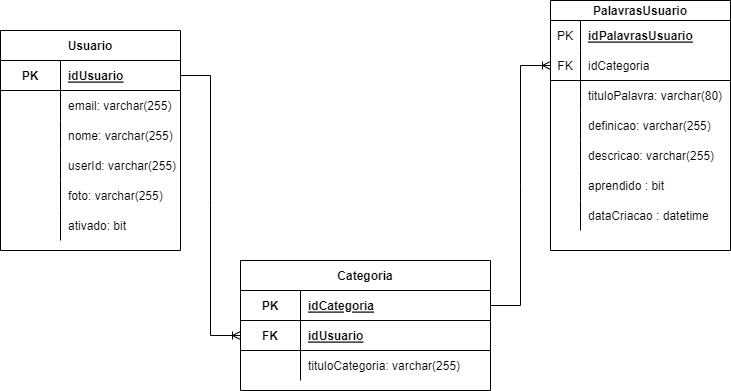

The diagram above was exported from draw.io. Its source (the exported page's mxGraphModel, read from the mxfile embedded in the PNG):
<mxGraphModel dx="1038" dy="579" grid="1" gridSize="10" guides="1" tooltips="1" connect="1" arrows="1" fold="1" page="1" pageScale="1" pageWidth="827" pageHeight="1169" math="0" shadow="0">
  <root>
    <mxCell id="BHOm-FVCa-HRF7TYZe_W-0" />
    <mxCell id="BHOm-FVCa-HRF7TYZe_W-1" parent="BHOm-FVCa-HRF7TYZe_W-0" />
    <mxCell id="cLUZGT3sgF4Qy4oNZ-go-7" value="Usuario" style="shape=table;startSize=30;container=1;collapsible=1;childLayout=tableLayout;fixedRows=1;rowLines=0;fontStyle=1;align=center;resizeLast=1;fontSize=12;" parent="BHOm-FVCa-HRF7TYZe_W-1" vertex="1">
      <mxGeometry x="290" y="200" width="180" height="220" as="geometry" />
    </mxCell>
    <mxCell id="cLUZGT3sgF4Qy4oNZ-go-11" value="" style="shape=tableRow;horizontal=0;startSize=0;swimlaneHead=0;swimlaneBody=0;fillColor=none;collapsible=0;dropTarget=0;points=[[0,0.5],[1,0.5]];portConstraint=eastwest;top=0;left=0;right=0;bottom=1;fontSize=12;" parent="cLUZGT3sgF4Qy4oNZ-go-7" vertex="1">
      <mxGeometry y="30" width="180" height="30" as="geometry" />
    </mxCell>
    <mxCell id="cLUZGT3sgF4Qy4oNZ-go-12" value="PK" style="shape=partialRectangle;connectable=0;fillColor=none;top=0;left=0;bottom=0;right=0;fontStyle=1;overflow=hidden;fontSize=12;" parent="cLUZGT3sgF4Qy4oNZ-go-11" vertex="1">
      <mxGeometry width="60" height="30" as="geometry">
        <mxRectangle width="60" height="30" as="alternateBounds" />
      </mxGeometry>
    </mxCell>
    <mxCell id="cLUZGT3sgF4Qy4oNZ-go-13" value="idUsuario" style="shape=partialRectangle;connectable=0;fillColor=none;top=0;left=0;bottom=0;right=0;align=left;spacingLeft=6;fontStyle=5;overflow=hidden;fontSize=12;" parent="cLUZGT3sgF4Qy4oNZ-go-11" vertex="1">
      <mxGeometry x="60" width="120" height="30" as="geometry">
        <mxRectangle width="120" height="30" as="alternateBounds" />
      </mxGeometry>
    </mxCell>
    <mxCell id="cLUZGT3sgF4Qy4oNZ-go-14" value="" style="shape=tableRow;horizontal=0;startSize=0;swimlaneHead=0;swimlaneBody=0;fillColor=none;collapsible=0;dropTarget=0;points=[[0,0.5],[1,0.5]];portConstraint=eastwest;top=0;left=0;right=0;bottom=0;fontSize=12;" parent="cLUZGT3sgF4Qy4oNZ-go-7" vertex="1">
      <mxGeometry y="60" width="180" height="30" as="geometry" />
    </mxCell>
    <mxCell id="cLUZGT3sgF4Qy4oNZ-go-15" value="" style="shape=partialRectangle;connectable=0;fillColor=none;top=0;left=0;bottom=0;right=0;editable=1;overflow=hidden;fontSize=12;" parent="cLUZGT3sgF4Qy4oNZ-go-14" vertex="1">
      <mxGeometry width="60" height="30" as="geometry">
        <mxRectangle width="60" height="30" as="alternateBounds" />
      </mxGeometry>
    </mxCell>
    <mxCell id="cLUZGT3sgF4Qy4oNZ-go-16" value="email: varchar(255)" style="shape=partialRectangle;connectable=0;fillColor=none;top=0;left=0;bottom=0;right=0;align=left;spacingLeft=6;overflow=hidden;fontSize=12;" parent="cLUZGT3sgF4Qy4oNZ-go-14" vertex="1">
      <mxGeometry x="60" width="120" height="30" as="geometry">
        <mxRectangle width="120" height="30" as="alternateBounds" />
      </mxGeometry>
    </mxCell>
    <mxCell id="cLUZGT3sgF4Qy4oNZ-go-17" value="" style="shape=tableRow;horizontal=0;startSize=0;swimlaneHead=0;swimlaneBody=0;fillColor=none;collapsible=0;dropTarget=0;points=[[0,0.5],[1,0.5]];portConstraint=eastwest;top=0;left=0;right=0;bottom=0;fontSize=12;" parent="cLUZGT3sgF4Qy4oNZ-go-7" vertex="1">
      <mxGeometry y="90" width="180" height="30" as="geometry" />
    </mxCell>
    <mxCell id="cLUZGT3sgF4Qy4oNZ-go-18" value="" style="shape=partialRectangle;connectable=0;fillColor=none;top=0;left=0;bottom=0;right=0;editable=1;overflow=hidden;fontSize=12;" parent="cLUZGT3sgF4Qy4oNZ-go-17" vertex="1">
      <mxGeometry width="60" height="30" as="geometry">
        <mxRectangle width="60" height="30" as="alternateBounds" />
      </mxGeometry>
    </mxCell>
    <mxCell id="cLUZGT3sgF4Qy4oNZ-go-19" value="nome: varchar(255)" style="shape=partialRectangle;connectable=0;fillColor=none;top=0;left=0;bottom=0;right=0;align=left;spacingLeft=6;overflow=hidden;fontSize=12;" parent="cLUZGT3sgF4Qy4oNZ-go-17" vertex="1">
      <mxGeometry x="60" width="120" height="30" as="geometry">
        <mxRectangle width="120" height="30" as="alternateBounds" />
      </mxGeometry>
    </mxCell>
    <mxCell id="cLUZGT3sgF4Qy4oNZ-go-20" value="" style="shape=tableRow;horizontal=0;startSize=0;swimlaneHead=0;swimlaneBody=0;fillColor=none;collapsible=0;dropTarget=0;points=[[0,0.5],[1,0.5]];portConstraint=eastwest;top=0;left=0;right=0;bottom=0;fontSize=12;" parent="cLUZGT3sgF4Qy4oNZ-go-7" vertex="1">
      <mxGeometry y="120" width="180" height="30" as="geometry" />
    </mxCell>
    <mxCell id="cLUZGT3sgF4Qy4oNZ-go-21" value="" style="shape=partialRectangle;connectable=0;fillColor=none;top=0;left=0;bottom=0;right=0;editable=1;overflow=hidden;fontSize=12;" parent="cLUZGT3sgF4Qy4oNZ-go-20" vertex="1">
      <mxGeometry width="60" height="30" as="geometry">
        <mxRectangle width="60" height="30" as="alternateBounds" />
      </mxGeometry>
    </mxCell>
    <mxCell id="cLUZGT3sgF4Qy4oNZ-go-22" value="userId: varchar(255)" style="shape=partialRectangle;connectable=0;fillColor=none;top=0;left=0;bottom=0;right=0;align=left;spacingLeft=6;overflow=hidden;fontSize=12;" parent="cLUZGT3sgF4Qy4oNZ-go-20" vertex="1">
      <mxGeometry x="60" width="120" height="30" as="geometry">
        <mxRectangle width="120" height="30" as="alternateBounds" />
      </mxGeometry>
    </mxCell>
    <mxCell id="cLUZGT3sgF4Qy4oNZ-go-23" value="" style="shape=tableRow;horizontal=0;startSize=0;swimlaneHead=0;swimlaneBody=0;fillColor=none;collapsible=0;dropTarget=0;points=[[0,0.5],[1,0.5]];portConstraint=eastwest;top=0;left=0;right=0;bottom=0;fontSize=12;" parent="cLUZGT3sgF4Qy4oNZ-go-7" vertex="1">
      <mxGeometry y="150" width="180" height="30" as="geometry" />
    </mxCell>
    <mxCell id="cLUZGT3sgF4Qy4oNZ-go-24" value="" style="shape=partialRectangle;connectable=0;fillColor=none;top=0;left=0;bottom=0;right=0;editable=1;overflow=hidden;fontSize=12;" parent="cLUZGT3sgF4Qy4oNZ-go-23" vertex="1">
      <mxGeometry width="60" height="30" as="geometry">
        <mxRectangle width="60" height="30" as="alternateBounds" />
      </mxGeometry>
    </mxCell>
    <mxCell id="cLUZGT3sgF4Qy4oNZ-go-25" value="foto: varchar(255)" style="shape=partialRectangle;connectable=0;fillColor=none;top=0;left=0;bottom=0;right=0;align=left;spacingLeft=6;overflow=hidden;fontSize=12;" parent="cLUZGT3sgF4Qy4oNZ-go-23" vertex="1">
      <mxGeometry x="60" width="120" height="30" as="geometry">
        <mxRectangle width="120" height="30" as="alternateBounds" />
      </mxGeometry>
    </mxCell>
    <mxCell id="Xp9KRjz3Iol4NCc22MZR-0" value="" style="shape=tableRow;horizontal=0;startSize=0;swimlaneHead=0;swimlaneBody=0;fillColor=none;collapsible=0;dropTarget=0;points=[[0,0.5],[1,0.5]];portConstraint=eastwest;top=0;left=0;right=0;bottom=0;fontSize=12;" parent="cLUZGT3sgF4Qy4oNZ-go-7" vertex="1">
      <mxGeometry y="180" width="180" height="30" as="geometry" />
    </mxCell>
    <mxCell id="Xp9KRjz3Iol4NCc22MZR-1" value="" style="shape=partialRectangle;connectable=0;fillColor=none;top=0;left=0;bottom=0;right=0;editable=1;overflow=hidden;fontSize=12;" parent="Xp9KRjz3Iol4NCc22MZR-0" vertex="1">
      <mxGeometry width="60" height="30" as="geometry">
        <mxRectangle width="60" height="30" as="alternateBounds" />
      </mxGeometry>
    </mxCell>
    <mxCell id="Xp9KRjz3Iol4NCc22MZR-2" value="ativado: bit" style="shape=partialRectangle;connectable=0;fillColor=none;top=0;left=0;bottom=0;right=0;align=left;spacingLeft=6;overflow=hidden;fontSize=12;" parent="Xp9KRjz3Iol4NCc22MZR-0" vertex="1">
      <mxGeometry x="60" width="120" height="30" as="geometry">
        <mxRectangle width="120" height="30" as="alternateBounds" />
      </mxGeometry>
    </mxCell>
    <mxCell id="_75o64aLXUpikpEKsATQ-0" value="PalavrasUsuario" style="shape=table;startSize=20;container=1;collapsible=1;childLayout=tableLayout;fixedRows=1;rowLines=0;fontStyle=1;align=center;resizeLast=1;fontSize=12;" parent="BHOm-FVCa-HRF7TYZe_W-1" vertex="1">
      <mxGeometry x="840" y="170" width="180" height="250" as="geometry" />
    </mxCell>
    <mxCell id="_75o64aLXUpikpEKsATQ-16" value="" style="shape=tableRow;horizontal=0;startSize=0;swimlaneHead=0;swimlaneBody=0;fillColor=none;collapsible=0;dropTarget=0;points=[[0,0.5],[1,0.5]];portConstraint=eastwest;top=0;left=0;right=0;bottom=0;fontSize=12;" parent="_75o64aLXUpikpEKsATQ-0" vertex="1">
      <mxGeometry y="20" width="180" height="30" as="geometry" />
    </mxCell>
    <mxCell id="_75o64aLXUpikpEKsATQ-17" value="PK" style="shape=partialRectangle;connectable=0;fillColor=none;top=0;left=0;bottom=0;right=0;fontStyle=0;overflow=hidden;fontSize=12;" parent="_75o64aLXUpikpEKsATQ-16" vertex="1">
      <mxGeometry width="30" height="30" as="geometry">
        <mxRectangle width="30" height="30" as="alternateBounds" />
      </mxGeometry>
    </mxCell>
    <mxCell id="_75o64aLXUpikpEKsATQ-18" value="idPalavrasUsuario" style="shape=partialRectangle;connectable=0;fillColor=none;top=0;left=0;bottom=0;right=0;align=left;spacingLeft=6;fontStyle=5;overflow=hidden;fontSize=12;" parent="_75o64aLXUpikpEKsATQ-16" vertex="1">
      <mxGeometry x="30" width="150" height="30" as="geometry">
        <mxRectangle width="150" height="30" as="alternateBounds" />
      </mxGeometry>
    </mxCell>
    <mxCell id="_75o64aLXUpikpEKsATQ-22" value="" style="shape=tableRow;horizontal=0;startSize=0;swimlaneHead=0;swimlaneBody=0;fillColor=none;collapsible=0;dropTarget=0;points=[[0,0.5],[1,0.5]];portConstraint=eastwest;top=0;left=0;right=0;bottom=1;fontSize=12;" parent="_75o64aLXUpikpEKsATQ-0" vertex="1">
      <mxGeometry y="50" width="180" height="30" as="geometry" />
    </mxCell>
    <mxCell id="_75o64aLXUpikpEKsATQ-23" value="FK" style="shape=partialRectangle;connectable=0;fillColor=none;top=0;left=0;bottom=0;right=0;fontStyle=0;overflow=hidden;fontSize=12;" parent="_75o64aLXUpikpEKsATQ-22" vertex="1">
      <mxGeometry width="30" height="30" as="geometry">
        <mxRectangle width="30" height="30" as="alternateBounds" />
      </mxGeometry>
    </mxCell>
    <mxCell id="_75o64aLXUpikpEKsATQ-24" value="idCategoria" style="shape=partialRectangle;connectable=0;fillColor=none;top=0;left=0;bottom=0;right=0;align=left;spacingLeft=6;fontStyle=0;overflow=hidden;fontSize=12;" parent="_75o64aLXUpikpEKsATQ-22" vertex="1">
      <mxGeometry x="30" width="150" height="30" as="geometry">
        <mxRectangle width="150" height="30" as="alternateBounds" />
      </mxGeometry>
    </mxCell>
    <mxCell id="BHOm-FVCa-HRF7TYZe_W-19" value="" style="shape=tableRow;horizontal=0;startSize=0;swimlaneHead=0;swimlaneBody=0;fillColor=none;collapsible=0;dropTarget=0;points=[[0,0.5],[1,0.5]];portConstraint=eastwest;top=0;left=0;right=0;bottom=0;fontSize=12;" parent="_75o64aLXUpikpEKsATQ-0" vertex="1">
      <mxGeometry y="80" width="180" height="30" as="geometry" />
    </mxCell>
    <mxCell id="BHOm-FVCa-HRF7TYZe_W-20" value="" style="shape=partialRectangle;connectable=0;fillColor=none;top=0;left=0;bottom=0;right=0;editable=1;overflow=hidden;fontSize=12;" parent="BHOm-FVCa-HRF7TYZe_W-19" vertex="1">
      <mxGeometry width="30" height="30" as="geometry">
        <mxRectangle width="30" height="30" as="alternateBounds" />
      </mxGeometry>
    </mxCell>
    <mxCell id="BHOm-FVCa-HRF7TYZe_W-21" value="tituloPalavra: varchar(80)" style="shape=partialRectangle;connectable=0;fillColor=none;top=0;left=0;bottom=0;right=0;align=left;spacingLeft=6;overflow=hidden;fontSize=12;" parent="BHOm-FVCa-HRF7TYZe_W-19" vertex="1">
      <mxGeometry x="30" width="150" height="30" as="geometry">
        <mxRectangle width="150" height="30" as="alternateBounds" />
      </mxGeometry>
    </mxCell>
    <mxCell id="BHOm-FVCa-HRF7TYZe_W-25" value="" style="shape=tableRow;horizontal=0;startSize=0;swimlaneHead=0;swimlaneBody=0;fillColor=none;collapsible=0;dropTarget=0;points=[[0,0.5],[1,0.5]];portConstraint=eastwest;top=0;left=0;right=0;bottom=0;fontSize=12;" parent="_75o64aLXUpikpEKsATQ-0" vertex="1">
      <mxGeometry y="110" width="180" height="30" as="geometry" />
    </mxCell>
    <mxCell id="BHOm-FVCa-HRF7TYZe_W-26" value="" style="shape=partialRectangle;connectable=0;fillColor=none;top=0;left=0;bottom=0;right=0;editable=1;overflow=hidden;fontSize=12;" parent="BHOm-FVCa-HRF7TYZe_W-25" vertex="1">
      <mxGeometry width="30" height="30" as="geometry">
        <mxRectangle width="30" height="30" as="alternateBounds" />
      </mxGeometry>
    </mxCell>
    <mxCell id="BHOm-FVCa-HRF7TYZe_W-27" value="definicao: varchar(255)" style="shape=partialRectangle;connectable=0;fillColor=none;top=0;left=0;bottom=0;right=0;align=left;spacingLeft=6;overflow=hidden;fontSize=12;" parent="BHOm-FVCa-HRF7TYZe_W-25" vertex="1">
      <mxGeometry x="30" width="150" height="30" as="geometry">
        <mxRectangle width="150" height="30" as="alternateBounds" />
      </mxGeometry>
    </mxCell>
    <mxCell id="-CJi5OY7o-g9V_LBo7jm-0" value="" style="shape=tableRow;horizontal=0;startSize=0;swimlaneHead=0;swimlaneBody=0;fillColor=none;collapsible=0;dropTarget=0;points=[[0,0.5],[1,0.5]];portConstraint=eastwest;top=0;left=0;right=0;bottom=0;fontSize=12;" parent="_75o64aLXUpikpEKsATQ-0" vertex="1">
      <mxGeometry y="140" width="180" height="30" as="geometry" />
    </mxCell>
    <mxCell id="-CJi5OY7o-g9V_LBo7jm-1" value="" style="shape=partialRectangle;connectable=0;fillColor=none;top=0;left=0;bottom=0;right=0;editable=1;overflow=hidden;fontSize=12;" parent="-CJi5OY7o-g9V_LBo7jm-0" vertex="1">
      <mxGeometry width="30" height="30" as="geometry">
        <mxRectangle width="30" height="30" as="alternateBounds" />
      </mxGeometry>
    </mxCell>
    <mxCell id="-CJi5OY7o-g9V_LBo7jm-2" value="descricao: varchar(255)" style="shape=partialRectangle;connectable=0;fillColor=none;top=0;left=0;bottom=0;right=0;align=left;spacingLeft=6;overflow=hidden;fontSize=12;" parent="-CJi5OY7o-g9V_LBo7jm-0" vertex="1">
      <mxGeometry x="30" width="150" height="30" as="geometry">
        <mxRectangle width="150" height="30" as="alternateBounds" />
      </mxGeometry>
    </mxCell>
    <mxCell id="BNwJeU6bYJwaxQw9tD8Y-3" value="" style="shape=tableRow;horizontal=0;startSize=0;swimlaneHead=0;swimlaneBody=0;fillColor=none;collapsible=0;dropTarget=0;points=[[0,0.5],[1,0.5]];portConstraint=eastwest;top=0;left=0;right=0;bottom=0;fontSize=12;" parent="_75o64aLXUpikpEKsATQ-0" vertex="1">
      <mxGeometry y="170" width="180" height="30" as="geometry" />
    </mxCell>
    <mxCell id="BNwJeU6bYJwaxQw9tD8Y-4" value="" style="shape=partialRectangle;connectable=0;fillColor=none;top=0;left=0;bottom=0;right=0;editable=1;overflow=hidden;fontSize=12;" parent="BNwJeU6bYJwaxQw9tD8Y-3" vertex="1">
      <mxGeometry width="30" height="30" as="geometry">
        <mxRectangle width="30" height="30" as="alternateBounds" />
      </mxGeometry>
    </mxCell>
    <mxCell id="BNwJeU6bYJwaxQw9tD8Y-5" value="aprendido : bit" style="shape=partialRectangle;connectable=0;fillColor=none;top=0;left=0;bottom=0;right=0;align=left;spacingLeft=6;overflow=hidden;fontSize=12;" parent="BNwJeU6bYJwaxQw9tD8Y-3" vertex="1">
      <mxGeometry x="30" width="150" height="30" as="geometry">
        <mxRectangle width="150" height="30" as="alternateBounds" />
      </mxGeometry>
    </mxCell>
    <mxCell id="_75o64aLXUpikpEKsATQ-4" value="" style="shape=tableRow;horizontal=0;startSize=0;swimlaneHead=0;swimlaneBody=0;fillColor=none;collapsible=0;dropTarget=0;points=[[0,0.5],[1,0.5]];portConstraint=eastwest;top=0;left=0;right=0;bottom=0;fontSize=12;" parent="_75o64aLXUpikpEKsATQ-0" vertex="1">
      <mxGeometry y="200" width="180" height="30" as="geometry" />
    </mxCell>
    <mxCell id="_75o64aLXUpikpEKsATQ-5" value="" style="shape=partialRectangle;connectable=0;fillColor=none;top=0;left=0;bottom=0;right=0;editable=1;overflow=hidden;fontSize=12;" parent="_75o64aLXUpikpEKsATQ-4" vertex="1">
      <mxGeometry width="30" height="30" as="geometry">
        <mxRectangle width="30" height="30" as="alternateBounds" />
      </mxGeometry>
    </mxCell>
    <mxCell id="_75o64aLXUpikpEKsATQ-6" value="dataCriacao : datetime" style="shape=partialRectangle;connectable=0;fillColor=none;top=0;left=0;bottom=0;right=0;align=left;spacingLeft=6;overflow=hidden;fontSize=12;" parent="_75o64aLXUpikpEKsATQ-4" vertex="1">
      <mxGeometry x="30" width="150" height="30" as="geometry">
        <mxRectangle width="150" height="30" as="alternateBounds" />
      </mxGeometry>
    </mxCell>
    <mxCell id="WJPQnKUKgj1fDvHzIMlO-0" value="Categoria" style="shape=table;startSize=30;container=1;collapsible=1;childLayout=tableLayout;fixedRows=1;rowLines=0;fontStyle=1;align=center;resizeLast=1;fontSize=12;" parent="BHOm-FVCa-HRF7TYZe_W-1" vertex="1">
      <mxGeometry x="530" y="430" width="250" height="130" as="geometry" />
    </mxCell>
    <mxCell id="WJPQnKUKgj1fDvHzIMlO-1" value="" style="shape=tableRow;horizontal=0;startSize=0;swimlaneHead=0;swimlaneBody=0;fillColor=none;collapsible=0;dropTarget=0;points=[[0,0.5],[1,0.5]];portConstraint=eastwest;top=0;left=0;right=0;bottom=1;fontSize=12;" parent="WJPQnKUKgj1fDvHzIMlO-0" vertex="1">
      <mxGeometry y="30" width="250" height="30" as="geometry" />
    </mxCell>
    <mxCell id="WJPQnKUKgj1fDvHzIMlO-2" value="PK" style="shape=partialRectangle;connectable=0;fillColor=none;top=0;left=0;bottom=0;right=0;fontStyle=1;overflow=hidden;fontSize=12;" parent="WJPQnKUKgj1fDvHzIMlO-1" vertex="1">
      <mxGeometry width="60" height="30" as="geometry">
        <mxRectangle width="60" height="30" as="alternateBounds" />
      </mxGeometry>
    </mxCell>
    <mxCell id="WJPQnKUKgj1fDvHzIMlO-3" value="idCategoria" style="shape=partialRectangle;connectable=0;fillColor=none;top=0;left=0;bottom=0;right=0;align=left;spacingLeft=6;fontStyle=5;overflow=hidden;fontSize=12;" parent="WJPQnKUKgj1fDvHzIMlO-1" vertex="1">
      <mxGeometry x="60" width="190" height="30" as="geometry">
        <mxRectangle width="190" height="30" as="alternateBounds" />
      </mxGeometry>
    </mxCell>
    <mxCell id="BNwJeU6bYJwaxQw9tD8Y-12" value="" style="shape=tableRow;horizontal=0;startSize=0;swimlaneHead=0;swimlaneBody=0;fillColor=none;collapsible=0;dropTarget=0;points=[[0,0.5],[1,0.5]];portConstraint=eastwest;top=0;left=0;right=0;bottom=1;fontSize=12;" parent="WJPQnKUKgj1fDvHzIMlO-0" vertex="1">
      <mxGeometry y="60" width="250" height="30" as="geometry" />
    </mxCell>
    <mxCell id="BNwJeU6bYJwaxQw9tD8Y-13" value="FK" style="shape=partialRectangle;connectable=0;fillColor=none;top=0;left=0;bottom=0;right=0;fontStyle=1;overflow=hidden;fontSize=12;" parent="BNwJeU6bYJwaxQw9tD8Y-12" vertex="1">
      <mxGeometry width="60" height="30" as="geometry">
        <mxRectangle width="60" height="30" as="alternateBounds" />
      </mxGeometry>
    </mxCell>
    <mxCell id="BNwJeU6bYJwaxQw9tD8Y-14" value="idUsuario" style="shape=partialRectangle;connectable=0;fillColor=none;top=0;left=0;bottom=0;right=0;align=left;spacingLeft=6;fontStyle=5;overflow=hidden;fontSize=12;" parent="BNwJeU6bYJwaxQw9tD8Y-12" vertex="1">
      <mxGeometry x="60" width="190" height="30" as="geometry">
        <mxRectangle width="190" height="30" as="alternateBounds" />
      </mxGeometry>
    </mxCell>
    <mxCell id="WJPQnKUKgj1fDvHzIMlO-4" value="" style="shape=tableRow;horizontal=0;startSize=0;swimlaneHead=0;swimlaneBody=0;fillColor=none;collapsible=0;dropTarget=0;points=[[0,0.5],[1,0.5]];portConstraint=eastwest;top=0;left=0;right=0;bottom=0;fontSize=12;" parent="WJPQnKUKgj1fDvHzIMlO-0" vertex="1">
      <mxGeometry y="90" width="250" height="30" as="geometry" />
    </mxCell>
    <mxCell id="WJPQnKUKgj1fDvHzIMlO-5" value="" style="shape=partialRectangle;connectable=0;fillColor=none;top=0;left=0;bottom=0;right=0;editable=1;overflow=hidden;fontSize=12;" parent="WJPQnKUKgj1fDvHzIMlO-4" vertex="1">
      <mxGeometry width="60" height="30" as="geometry">
        <mxRectangle width="60" height="30" as="alternateBounds" />
      </mxGeometry>
    </mxCell>
    <mxCell id="WJPQnKUKgj1fDvHzIMlO-6" value="tituloCategoria: varchar(255)" style="shape=partialRectangle;connectable=0;fillColor=none;top=0;left=0;bottom=0;right=0;align=left;spacingLeft=6;overflow=hidden;fontSize=12;" parent="WJPQnKUKgj1fDvHzIMlO-4" vertex="1">
      <mxGeometry x="60" width="190" height="30" as="geometry">
        <mxRectangle width="190" height="30" as="alternateBounds" />
      </mxGeometry>
    </mxCell>
    <mxCell id="BNwJeU6bYJwaxQw9tD8Y-15" value="" style="edgeStyle=entityRelationEdgeStyle;fontSize=12;html=1;endArrow=ERoneToMany;rounded=0;exitX=1;exitY=0.5;exitDx=0;exitDy=0;entryX=0;entryY=0.5;entryDx=0;entryDy=0;" parent="BHOm-FVCa-HRF7TYZe_W-1" source="cLUZGT3sgF4Qy4oNZ-go-11" target="BNwJeU6bYJwaxQw9tD8Y-12" edge="1">
      <mxGeometry width="100" height="100" relative="1" as="geometry">
        <mxPoint x="520" y="250" as="sourcePoint" />
        <mxPoint x="790" y="280" as="targetPoint" />
      </mxGeometry>
    </mxCell>
    <mxCell id="BNwJeU6bYJwaxQw9tD8Y-16" value="" style="edgeStyle=entityRelationEdgeStyle;fontSize=12;html=1;endArrow=ERoneToMany;rounded=0;entryX=0;entryY=0.5;entryDx=0;entryDy=0;exitX=1;exitY=0.5;exitDx=0;exitDy=0;" parent="BHOm-FVCa-HRF7TYZe_W-1" source="WJPQnKUKgj1fDvHzIMlO-1" target="_75o64aLXUpikpEKsATQ-22" edge="1">
      <mxGeometry width="100" height="100" relative="1" as="geometry">
        <mxPoint x="760" y="490" as="sourcePoint" />
        <mxPoint x="1190" y="500" as="targetPoint" />
      </mxGeometry>
    </mxCell>
  </root>
</mxGraphModel>